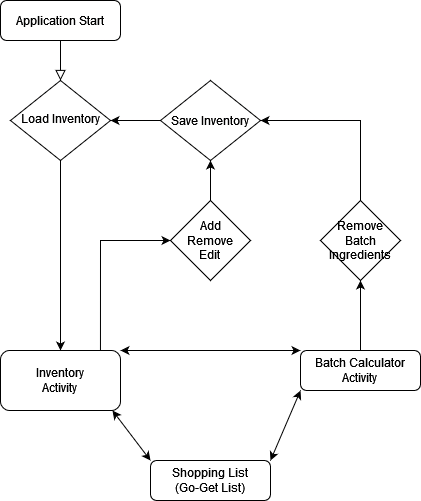

The diagram above was exported from draw.io. Its source (the exported page's mxGraphModel, read from the mxfile embedded in the PNG):
<mxGraphModel dx="1422" dy="752" grid="1" gridSize="10" guides="1" tooltips="1" connect="1" arrows="1" fold="1" page="1" pageScale="1" pageWidth="827" pageHeight="1169" math="0" shadow="0">
  <root>
    <mxCell id="WIyWlLk6GJQsqaUBKTNV-0" />
    <mxCell id="WIyWlLk6GJQsqaUBKTNV-1" parent="WIyWlLk6GJQsqaUBKTNV-0" />
    <mxCell id="WIyWlLk6GJQsqaUBKTNV-2" value="" style="rounded=0;html=1;jettySize=auto;orthogonalLoop=1;fontSize=11;endArrow=block;endFill=0;endSize=8;strokeWidth=1;shadow=0;labelBackgroundColor=none;edgeStyle=orthogonalEdgeStyle;" parent="WIyWlLk6GJQsqaUBKTNV-1" source="WIyWlLk6GJQsqaUBKTNV-3" target="WIyWlLk6GJQsqaUBKTNV-6" edge="1">
      <mxGeometry relative="1" as="geometry" />
    </mxCell>
    <mxCell id="WIyWlLk6GJQsqaUBKTNV-3" value="Application Start" style="rounded=1;whiteSpace=wrap;html=1;fontSize=12;glass=0;strokeWidth=1;shadow=0;" parent="WIyWlLk6GJQsqaUBKTNV-1" vertex="1">
      <mxGeometry x="60" y="50" width="120" height="40" as="geometry" />
    </mxCell>
    <mxCell id="Ct6AlehAZqHZpimxbwx5-2" style="edgeStyle=orthogonalEdgeStyle;rounded=0;orthogonalLoop=1;jettySize=auto;html=1;entryX=0.5;entryY=0;entryDx=0;entryDy=0;" parent="WIyWlLk6GJQsqaUBKTNV-1" source="WIyWlLk6GJQsqaUBKTNV-6" edge="1">
      <mxGeometry relative="1" as="geometry">
        <mxPoint x="120" y="400" as="targetPoint" />
      </mxGeometry>
    </mxCell>
    <mxCell id="WIyWlLk6GJQsqaUBKTNV-6" value="Load Inventory" style="rhombus;whiteSpace=wrap;html=1;shadow=0;fontFamily=Helvetica;fontSize=12;align=center;strokeWidth=1;spacing=6;spacingTop=-4;" parent="WIyWlLk6GJQsqaUBKTNV-1" vertex="1">
      <mxGeometry x="70" y="130" width="100" height="80" as="geometry" />
    </mxCell>
    <mxCell id="qMRER-vPGB58Y5mflM7B-17" style="edgeStyle=orthogonalEdgeStyle;rounded=0;orthogonalLoop=1;jettySize=auto;html=1;entryX=0.5;entryY=1;entryDx=0;entryDy=0;" edge="1" parent="WIyWlLk6GJQsqaUBKTNV-1" source="WIyWlLk6GJQsqaUBKTNV-7" target="qMRER-vPGB58Y5mflM7B-16">
      <mxGeometry relative="1" as="geometry" />
    </mxCell>
    <mxCell id="WIyWlLk6GJQsqaUBKTNV-7" value="&lt;div&gt;Batch Calculator&lt;/div&gt;&lt;div&gt;Activity&lt;br&gt;&lt;/div&gt;" style="rounded=1;whiteSpace=wrap;html=1;fontSize=12;glass=0;strokeWidth=1;shadow=0;" parent="WIyWlLk6GJQsqaUBKTNV-1" vertex="1">
      <mxGeometry x="360" y="400" width="120" height="40" as="geometry" />
    </mxCell>
    <mxCell id="WIyWlLk6GJQsqaUBKTNV-12" value="&lt;div&gt;Shopping List&lt;/div&gt;&lt;div&gt;(Go-Get List)&lt;br&gt;&lt;/div&gt;" style="rounded=1;whiteSpace=wrap;html=1;fontSize=12;glass=0;strokeWidth=1;shadow=0;" parent="WIyWlLk6GJQsqaUBKTNV-1" vertex="1">
      <mxGeometry x="210" y="510" width="120" height="40" as="geometry" />
    </mxCell>
    <mxCell id="qMRER-vPGB58Y5mflM7B-13" style="edgeStyle=orthogonalEdgeStyle;rounded=0;orthogonalLoop=1;jettySize=auto;html=1;" edge="1" parent="WIyWlLk6GJQsqaUBKTNV-1" source="qMRER-vPGB58Y5mflM7B-5" target="WIyWlLk6GJQsqaUBKTNV-6">
      <mxGeometry relative="1" as="geometry" />
    </mxCell>
    <mxCell id="qMRER-vPGB58Y5mflM7B-5" value="Save Inventory" style="rhombus;whiteSpace=wrap;html=1;" vertex="1" parent="WIyWlLk6GJQsqaUBKTNV-1">
      <mxGeometry x="220" y="130" width="100" height="80" as="geometry" />
    </mxCell>
    <mxCell id="qMRER-vPGB58Y5mflM7B-12" style="edgeStyle=orthogonalEdgeStyle;rounded=0;orthogonalLoop=1;jettySize=auto;html=1;entryX=0.5;entryY=1;entryDx=0;entryDy=0;" edge="1" parent="WIyWlLk6GJQsqaUBKTNV-1" source="qMRER-vPGB58Y5mflM7B-10" target="qMRER-vPGB58Y5mflM7B-5">
      <mxGeometry relative="1" as="geometry" />
    </mxCell>
    <mxCell id="qMRER-vPGB58Y5mflM7B-10" value="&lt;div&gt;Add&lt;/div&gt;&lt;div&gt;Remove&lt;/div&gt;&lt;div&gt;Edit&lt;br&gt;&lt;/div&gt;" style="rhombus;whiteSpace=wrap;html=1;" vertex="1" parent="WIyWlLk6GJQsqaUBKTNV-1">
      <mxGeometry x="230" y="250" width="80" height="80" as="geometry" />
    </mxCell>
    <mxCell id="qMRER-vPGB58Y5mflM7B-11" value="" style="endArrow=classic;html=1;rounded=0;exitX=0.833;exitY=0;exitDx=0;exitDy=0;exitPerimeter=0;entryX=0;entryY=0.5;entryDx=0;entryDy=0;" edge="1" parent="WIyWlLk6GJQsqaUBKTNV-1" target="qMRER-vPGB58Y5mflM7B-10">
      <mxGeometry width="50" height="50" relative="1" as="geometry">
        <mxPoint x="159.96000000000004" y="400" as="sourcePoint" />
        <mxPoint x="740" y="360" as="targetPoint" />
        <Array as="points">
          <mxPoint x="160" y="290" />
        </Array>
      </mxGeometry>
    </mxCell>
    <mxCell id="qMRER-vPGB58Y5mflM7B-14" value="&lt;div&gt;Inventory&lt;/div&gt;&lt;div&gt;Activity&lt;br&gt;&lt;/div&gt;" style="rounded=1;whiteSpace=wrap;html=1;" vertex="1" parent="WIyWlLk6GJQsqaUBKTNV-1">
      <mxGeometry x="60" y="400" width="120" height="60" as="geometry" />
    </mxCell>
    <mxCell id="qMRER-vPGB58Y5mflM7B-15" value="" style="endArrow=classic;startArrow=classic;html=1;rounded=0;exitX=1;exitY=0;exitDx=0;exitDy=0;entryX=0;entryY=0;entryDx=0;entryDy=0;" edge="1" parent="WIyWlLk6GJQsqaUBKTNV-1" source="qMRER-vPGB58Y5mflM7B-14" target="WIyWlLk6GJQsqaUBKTNV-7">
      <mxGeometry width="50" height="50" relative="1" as="geometry">
        <mxPoint x="690" y="410" as="sourcePoint" />
        <mxPoint x="280" y="420" as="targetPoint" />
      </mxGeometry>
    </mxCell>
    <mxCell id="qMRER-vPGB58Y5mflM7B-18" style="edgeStyle=orthogonalEdgeStyle;rounded=0;orthogonalLoop=1;jettySize=auto;html=1;entryX=1;entryY=0.5;entryDx=0;entryDy=0;exitX=0.5;exitY=0;exitDx=0;exitDy=0;" edge="1" parent="WIyWlLk6GJQsqaUBKTNV-1" source="qMRER-vPGB58Y5mflM7B-16" target="qMRER-vPGB58Y5mflM7B-5">
      <mxGeometry relative="1" as="geometry" />
    </mxCell>
    <mxCell id="qMRER-vPGB58Y5mflM7B-16" value="Remove Batch Ingredients" style="rhombus;whiteSpace=wrap;html=1;" vertex="1" parent="WIyWlLk6GJQsqaUBKTNV-1">
      <mxGeometry x="380" y="250" width="80" height="80" as="geometry" />
    </mxCell>
    <mxCell id="qMRER-vPGB58Y5mflM7B-20" value="" style="endArrow=classic;startArrow=classic;html=1;rounded=0;exitX=0.933;exitY=1;exitDx=0;exitDy=0;exitPerimeter=0;entryX=0;entryY=0;entryDx=0;entryDy=0;" edge="1" parent="WIyWlLk6GJQsqaUBKTNV-1" source="qMRER-vPGB58Y5mflM7B-14" target="WIyWlLk6GJQsqaUBKTNV-12">
      <mxGeometry width="50" height="50" relative="1" as="geometry">
        <mxPoint x="690" y="410" as="sourcePoint" />
        <mxPoint x="740" y="360" as="targetPoint" />
      </mxGeometry>
    </mxCell>
    <mxCell id="qMRER-vPGB58Y5mflM7B-21" value="" style="endArrow=classic;startArrow=classic;html=1;rounded=0;entryX=0;entryY=1;entryDx=0;entryDy=0;exitX=1;exitY=0;exitDx=0;exitDy=0;" edge="1" parent="WIyWlLk6GJQsqaUBKTNV-1" source="WIyWlLk6GJQsqaUBKTNV-12" target="WIyWlLk6GJQsqaUBKTNV-7">
      <mxGeometry width="50" height="50" relative="1" as="geometry">
        <mxPoint x="440" y="530" as="sourcePoint" />
        <mxPoint x="490" y="480" as="targetPoint" />
      </mxGeometry>
    </mxCell>
  </root>
</mxGraphModel>